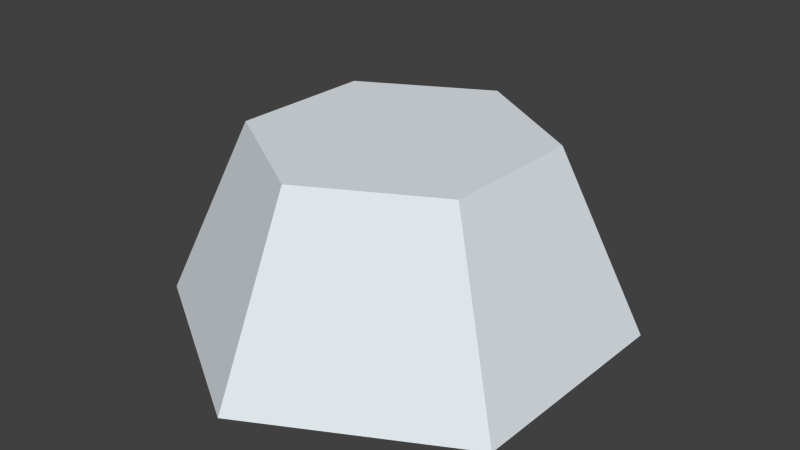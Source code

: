 # Source: objects-largeRock.blend  (saved by Blender 2.73.0; exported with 4.5.12 LTS)
import bpy
from mathutils import Matrix  # noqa: F401  (used for matrix-valued properties, if any)

bpy.ops.wm.read_factory_settings(use_empty=True)
scene = bpy.context.scene
scene.name = 'Scene'

# ---- collections
col_collection_1 = bpy.data.collections.new('Collection 1'); scene.collection.children.link(col_collection_1)

# ---- materials (node trees are filled in below, after node groups)
mat_8_001 = bpy.data.materials.new('_8.001')
mat_8_001.alpha_threshold = 0.0
mat_8_001.use_transparent_shadow = False
mat_8_001.diffuse_color = (0.7647, 0.8196, 0.8588, 1.0)
mat_8_001.specular_color = (0.3294, 0.3294, 0.3294)
mat_8_001.roughness = 0.5
mat_green_1_002 = bpy.data.materials.new('_Green_1.002')
mat_green_1_002.alpha_threshold = 0.0
mat_green_1_002.use_transparent_shadow = False
mat_green_1_002.diffuse_color = (0.3569, 0.5569, 0.3137, 1.0)
mat_green_1_002.specular_color = (0.3294, 0.3294, 0.3294)
mat_green_1_002.roughness = 0.5

# ---- material node trees

# ---- world
world_world = bpy.data.worlds.new('World'); scene.world = world_world
world_world.color = (0.05088, 0.05088, 0.05088)
world_world.use_sun_shadow = False
world_world.sun_shadow_jitter_overblur = 0.0
world_world.cycles.sampling_method = 'MANUAL'
world_world.cycles.sample_map_resolution = 256

# ---- meshes
me_group48_005 = bpy.data.meshes.new('Group48.005')
me_group48_005.from_pydata([(-0.1718, -0.09293, 0.25), (-0.005405, -0.1952, 0.25), (-0.1664, 0.1023, 0.25), (0.005413, 0.1952, 0.25), (0.1664, -0.1023, 0.25), (-0.008583, -0.3099, 2.147e-05), (-0.2727, -0.1475, 2.147e-05), (0.008589, 0.3099, 2.147e-05), (-0.2641, 0.1624, 2.147e-05), (0.2727, 0.1475, 2.147e-05), (0.1718, 0.09293, 0.25), (0.2641, -0.1624, 2.147e-05)], [], [(2, 3, 7, 8), (1, 4, 3, 2), (4, 11, 9, 10), (1, 2, 0), (0, 2, 8, 6), (3, 10, 9, 7), (5, 8, 6), (5, 11, 4, 1), (8, 5, 11, 7), (1, 0, 6, 5), (3, 4, 10), (7, 11, 9)])
me_group48_005.polygons.foreach_set('material_index', [0, 0, 0, 0, 0, 0, 1, 0, 1, 0, 0, 1])
_uv = me_group48_005.uv_layers.new(name='UVMap')
_uv.uv.foreach_set('vector', [-11.4, 4.612, -19.09, 4.612, -21.35, -5.979, -9.144, -5.979, 10.52, 4.514, 17.28, 8.173, 10.95, 19.89, 4.185, 16.23, 8.648, 2.851, 6.39, -7.74, 18.6, -7.74, 16.34, 2.851, 10.52, 4.514, 4.185, 16.23, 3.972, 8.541, -8.648, 10.53, -16.34, 10.53, -18.6, -0.06538, -6.39, -0.06538, 1.091, 0.7745, -6.598, 0.7745, -8.856, -9.817, 3.348, -9.817, 10.4, 0.0, 0.338, 18.59, -8.464e-31, 6.393, 9.144, -1.827, 21.35, -1.827, 19.09, 8.764, 11.4, 8.764, 0.338, 18.59, 10.4, 0.0, 21.13, 5.807, 11.07, 24.4, 6.598, 12.6, -1.091, 12.6, -3.348, 2.011, 8.856, 2.011, 10.95, 19.89, 17.28, 8.173, 17.5, 15.86, 11.07, 24.4, 21.13, 5.807, 21.47, 18.01])
me_group48_005.materials.append(mat_8_001)
me_group48_005.materials.append(mat_green_1_002)
me_group48_005.use_remesh_preserve_volume = False
me_group48_005.use_remesh_preserve_attributes = False
me_group48_005.use_mirror_vertex_groups = False
me_group48_005.update()

# ---- objects
ob_group48 = bpy.data.objects.new('Group48', me_group48_005)

# ---- transforms, parenting, visibility, modifiers, constraints
ob_group48.location = (0.0, 0.0, 0.0)
ob_group48.lineart.crease_threshold = 0.0

# ---- collection membership
col_collection_1.objects.link(ob_group48)

# ---- scene / render settings (as saved in the file)
scene.frame_start = 1; scene.frame_end = 250; scene.frame_set(2)
scene.render.engine = 'BLENDER_EEVEE_NEXT'
scene.render.resolution_percentage = 50
scene.render.dither_intensity = 0.0
scene.cycles.use_denoising = False
scene.cycles.samples = 10
scene.cycles.sampling_pattern = 'TABULATED_SOBOL'
scene.cycles.light_sampling_threshold = 0.0
scene.cycles.use_adaptive_sampling = False
scene.cycles.use_light_tree = False
scene.cycles.blur_glossy = 0.0
scene.cycles.pixel_filter_type = 'GAUSSIAN'
scene.cycles.sample_clamp_indirect = 0.0
scene.view_settings.view_transform = 'Standard'
bpy.context.view_layer.update()

# ---- added for rendering (the .blend has no active camera and no usable light): camera, sun
cam_auto = bpy.data.cameras.new('AutoCamera')
cam_auto.lens = 50.0
cam_auto.sensor_width = 36.0
cam_auto.clip_end = 1000.0
ob_auto_camera = bpy.data.objects.new('AutoCamera', cam_auto)
scene.collection.objects.link(ob_auto_camera)
ob_auto_camera.location = (0.798046, -0.957654, 0.763456)
ob_auto_camera.rotation_euler = (1.09748, -7.21219e-08, 0.694738)
scene.camera = ob_auto_camera
light_auto_sun = bpy.data.lights.new('AutoSun', 'SUN')
light_auto_sun.energy = 3.0
light_auto_sun.angle = 0.0523599
ob_auto_sun = bpy.data.objects.new('AutoSun', light_auto_sun)
scene.collection.objects.link(ob_auto_sun)
ob_auto_sun.rotation_euler = (0.872665, 0.174533, 0.523599)
bpy.context.view_layer.update()
